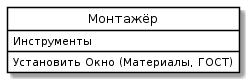

The diagram above was rendered by PlantUML. Its source (embedded in the PNG):
@startuml
skinparam class {
	BackgroundColor White
	ArrowColor Black
	BorderColor Black
}
class "Монтажёр" as Master {
 Инструменты
Установить Окно (Материалы, ГОСТ)
}
hide circle
@enduml